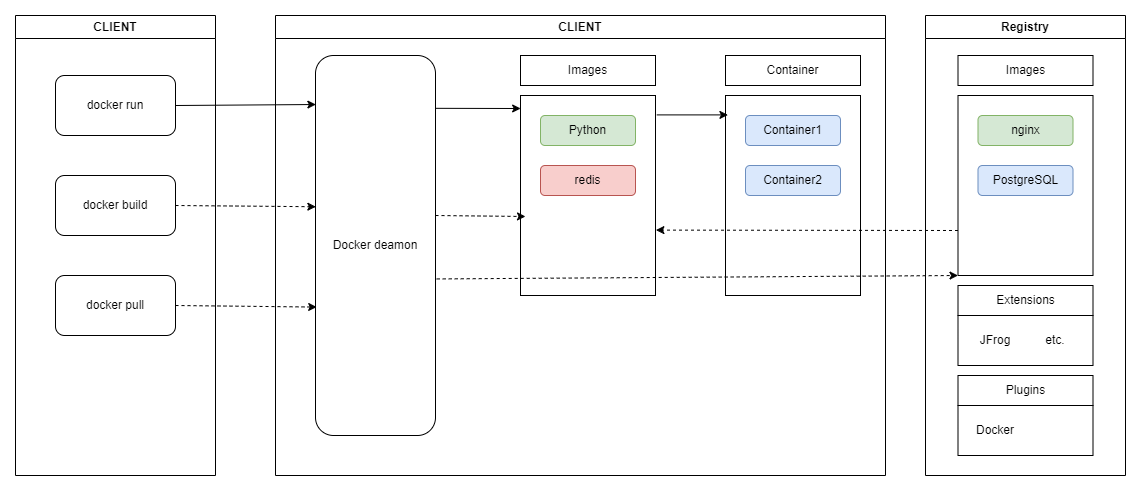

The diagram above was exported from draw.io. Its source (the exported page's mxGraphModel, read from the mxfile embedded in the PNG):
<mxGraphModel dx="1050" dy="557" grid="1" gridSize="10" guides="1" tooltips="1" connect="1" arrows="1" fold="1" page="1" pageScale="1" pageWidth="1169" pageHeight="827" background="none" math="0" shadow="0">
  <root>
    <mxCell id="0" />
    <mxCell id="1" parent="0" />
    <mxCell id="uoLBesdLngtTiSdOMixS-311" value="CLIENT" style="swimlane;whiteSpace=wrap;html=1;" vertex="1" parent="1">
      <mxGeometry x="80" y="160" width="200" height="460" as="geometry" />
    </mxCell>
    <mxCell id="uoLBesdLngtTiSdOMixS-312" value="docker run" style="rounded=1;whiteSpace=wrap;html=1;" vertex="1" parent="uoLBesdLngtTiSdOMixS-311">
      <mxGeometry x="40" y="60" width="120" height="60" as="geometry" />
    </mxCell>
    <mxCell id="uoLBesdLngtTiSdOMixS-313" value="docker build" style="rounded=1;whiteSpace=wrap;html=1;" vertex="1" parent="uoLBesdLngtTiSdOMixS-311">
      <mxGeometry x="40" y="160" width="120" height="60" as="geometry" />
    </mxCell>
    <mxCell id="uoLBesdLngtTiSdOMixS-314" value="docker pull" style="rounded=1;whiteSpace=wrap;html=1;" vertex="1" parent="uoLBesdLngtTiSdOMixS-311">
      <mxGeometry x="40" y="260" width="120" height="60" as="geometry" />
    </mxCell>
    <mxCell id="uoLBesdLngtTiSdOMixS-315" value="CLIENT" style="swimlane;whiteSpace=wrap;html=1;" vertex="1" parent="1">
      <mxGeometry x="340" y="160" width="610" height="460" as="geometry" />
    </mxCell>
    <mxCell id="uoLBesdLngtTiSdOMixS-316" value="Docker deamon" style="rounded=1;whiteSpace=wrap;html=1;" vertex="1" parent="uoLBesdLngtTiSdOMixS-315">
      <mxGeometry x="40" y="40" width="120" height="380" as="geometry" />
    </mxCell>
    <mxCell id="uoLBesdLngtTiSdOMixS-319" value="Images" style="rounded=0;whiteSpace=wrap;html=1;" vertex="1" parent="uoLBesdLngtTiSdOMixS-315">
      <mxGeometry x="245" y="40" width="135" height="30" as="geometry" />
    </mxCell>
    <mxCell id="uoLBesdLngtTiSdOMixS-320" value="" style="rounded=0;whiteSpace=wrap;html=1;" vertex="1" parent="uoLBesdLngtTiSdOMixS-315">
      <mxGeometry x="245" y="80" width="135" height="200" as="geometry" />
    </mxCell>
    <mxCell id="uoLBesdLngtTiSdOMixS-321" value="Python" style="rounded=1;whiteSpace=wrap;html=1;fillColor=#d5e8d4;strokeColor=#82b366;" vertex="1" parent="uoLBesdLngtTiSdOMixS-315">
      <mxGeometry x="265" y="100" width="95" height="30" as="geometry" />
    </mxCell>
    <mxCell id="uoLBesdLngtTiSdOMixS-322" value="redis" style="rounded=1;whiteSpace=wrap;html=1;fillColor=#f8cecc;strokeColor=#b85450;" vertex="1" parent="uoLBesdLngtTiSdOMixS-315">
      <mxGeometry x="265" y="150" width="95" height="30" as="geometry" />
    </mxCell>
    <mxCell id="uoLBesdLngtTiSdOMixS-324" value="Container" style="rounded=0;whiteSpace=wrap;html=1;" vertex="1" parent="uoLBesdLngtTiSdOMixS-315">
      <mxGeometry x="450" y="40" width="135" height="30" as="geometry" />
    </mxCell>
    <mxCell id="uoLBesdLngtTiSdOMixS-325" value="" style="rounded=0;whiteSpace=wrap;html=1;" vertex="1" parent="uoLBesdLngtTiSdOMixS-315">
      <mxGeometry x="450" y="80" width="135" height="200" as="geometry" />
    </mxCell>
    <mxCell id="uoLBesdLngtTiSdOMixS-326" value="Container1" style="rounded=1;whiteSpace=wrap;html=1;fillColor=#dae8fc;strokeColor=#6c8ebf;" vertex="1" parent="uoLBesdLngtTiSdOMixS-315">
      <mxGeometry x="470" y="100" width="95" height="30" as="geometry" />
    </mxCell>
    <mxCell id="uoLBesdLngtTiSdOMixS-327" value="Container2" style="rounded=1;whiteSpace=wrap;html=1;fillColor=#dae8fc;strokeColor=#6c8ebf;" vertex="1" parent="uoLBesdLngtTiSdOMixS-315">
      <mxGeometry x="470" y="150" width="95" height="30" as="geometry" />
    </mxCell>
    <mxCell id="uoLBesdLngtTiSdOMixS-361" value="" style="endArrow=classic;html=1;rounded=0;exitX=1.003;exitY=0.139;exitDx=0;exitDy=0;entryX=0.001;entryY=0.065;entryDx=0;entryDy=0;entryPerimeter=0;exitPerimeter=0;" edge="1" parent="uoLBesdLngtTiSdOMixS-315" source="uoLBesdLngtTiSdOMixS-316" target="uoLBesdLngtTiSdOMixS-320">
      <mxGeometry width="50" height="50" relative="1" as="geometry">
        <mxPoint x="150" y="161" as="sourcePoint" />
        <mxPoint x="290" y="160" as="targetPoint" />
      </mxGeometry>
    </mxCell>
    <mxCell id="uoLBesdLngtTiSdOMixS-362" value="" style="endArrow=classic;html=1;rounded=0;exitX=1.009;exitY=0.097;exitDx=0;exitDy=0;entryX=0.018;entryY=0.097;entryDx=0;entryDy=0;entryPerimeter=0;exitPerimeter=0;" edge="1" parent="uoLBesdLngtTiSdOMixS-315" source="uoLBesdLngtTiSdOMixS-320" target="uoLBesdLngtTiSdOMixS-325">
      <mxGeometry width="50" height="50" relative="1" as="geometry">
        <mxPoint x="410" y="103" as="sourcePoint" />
        <mxPoint x="495" y="103" as="targetPoint" />
      </mxGeometry>
    </mxCell>
    <mxCell id="uoLBesdLngtTiSdOMixS-363" value="" style="endArrow=classic;html=1;rounded=0;exitX=1;exitY=0.5;exitDx=0;exitDy=0;dashed=1;" edge="1" parent="uoLBesdLngtTiSdOMixS-315">
      <mxGeometry width="50" height="50" relative="1" as="geometry">
        <mxPoint x="160" y="200" as="sourcePoint" />
        <mxPoint x="250" y="201" as="targetPoint" />
      </mxGeometry>
    </mxCell>
    <mxCell id="uoLBesdLngtTiSdOMixS-338" value="Registry" style="swimlane;whiteSpace=wrap;html=1;" vertex="1" parent="1">
      <mxGeometry x="990" y="160" width="200" height="460" as="geometry" />
    </mxCell>
    <mxCell id="uoLBesdLngtTiSdOMixS-344" value="Images" style="rounded=0;whiteSpace=wrap;html=1;" vertex="1" parent="uoLBesdLngtTiSdOMixS-338">
      <mxGeometry x="32.5" y="40" width="135" height="30" as="geometry" />
    </mxCell>
    <mxCell id="uoLBesdLngtTiSdOMixS-345" value="" style="rounded=0;whiteSpace=wrap;html=1;" vertex="1" parent="uoLBesdLngtTiSdOMixS-338">
      <mxGeometry x="32.5" y="80" width="135" height="180" as="geometry" />
    </mxCell>
    <mxCell id="uoLBesdLngtTiSdOMixS-346" value="nginx" style="rounded=1;whiteSpace=wrap;html=1;fillColor=#d5e8d4;strokeColor=#82b366;" vertex="1" parent="uoLBesdLngtTiSdOMixS-338">
      <mxGeometry x="52.5" y="100" width="95" height="30" as="geometry" />
    </mxCell>
    <mxCell id="uoLBesdLngtTiSdOMixS-347" value="PostgreSQL" style="rounded=1;whiteSpace=wrap;html=1;fillColor=#dae8fc;strokeColor=#6c8ebf;" vertex="1" parent="uoLBesdLngtTiSdOMixS-338">
      <mxGeometry x="52.5" y="150" width="95" height="30" as="geometry" />
    </mxCell>
    <mxCell id="uoLBesdLngtTiSdOMixS-348" value="Extensions" style="rounded=0;whiteSpace=wrap;html=1;" vertex="1" parent="uoLBesdLngtTiSdOMixS-338">
      <mxGeometry x="32.5" y="270" width="135" height="30" as="geometry" />
    </mxCell>
    <mxCell id="uoLBesdLngtTiSdOMixS-349" value="" style="rounded=0;whiteSpace=wrap;html=1;" vertex="1" parent="uoLBesdLngtTiSdOMixS-338">
      <mxGeometry x="32.5" y="300" width="135" height="50" as="geometry" />
    </mxCell>
    <mxCell id="uoLBesdLngtTiSdOMixS-350" value="JFrog" style="text;html=1;align=center;verticalAlign=middle;whiteSpace=wrap;rounded=0;" vertex="1" parent="uoLBesdLngtTiSdOMixS-338">
      <mxGeometry x="40" y="310" width="60" height="30" as="geometry" />
    </mxCell>
    <mxCell id="uoLBesdLngtTiSdOMixS-351" value="etc." style="text;html=1;align=center;verticalAlign=middle;whiteSpace=wrap;rounded=0;" vertex="1" parent="uoLBesdLngtTiSdOMixS-338">
      <mxGeometry x="100" y="310" width="60" height="30" as="geometry" />
    </mxCell>
    <mxCell id="uoLBesdLngtTiSdOMixS-352" value="Plugins" style="rounded=0;whiteSpace=wrap;html=1;" vertex="1" parent="uoLBesdLngtTiSdOMixS-338">
      <mxGeometry x="32.5" y="360" width="135" height="30" as="geometry" />
    </mxCell>
    <mxCell id="uoLBesdLngtTiSdOMixS-353" value="" style="rounded=0;whiteSpace=wrap;html=1;" vertex="1" parent="uoLBesdLngtTiSdOMixS-338">
      <mxGeometry x="32.5" y="390" width="135" height="50" as="geometry" />
    </mxCell>
    <mxCell id="uoLBesdLngtTiSdOMixS-354" value="Docker" style="text;html=1;align=center;verticalAlign=middle;whiteSpace=wrap;rounded=0;" vertex="1" parent="uoLBesdLngtTiSdOMixS-338">
      <mxGeometry x="40" y="400" width="60" height="30" as="geometry" />
    </mxCell>
    <mxCell id="uoLBesdLngtTiSdOMixS-356" value="" style="endArrow=classic;html=1;rounded=0;exitX=1;exitY=0.5;exitDx=0;exitDy=0;entryX=0.003;entryY=0.129;entryDx=0;entryDy=0;entryPerimeter=0;" edge="1" parent="1" source="uoLBesdLngtTiSdOMixS-312" target="uoLBesdLngtTiSdOMixS-316">
      <mxGeometry width="50" height="50" relative="1" as="geometry">
        <mxPoint x="290" y="560" as="sourcePoint" />
        <mxPoint x="340" y="510" as="targetPoint" />
      </mxGeometry>
    </mxCell>
    <mxCell id="uoLBesdLngtTiSdOMixS-359" value="" style="endArrow=classic;html=1;rounded=0;exitX=1;exitY=0.5;exitDx=0;exitDy=0;entryX=0.003;entryY=0.398;entryDx=0;entryDy=0;entryPerimeter=0;dashed=1;" edge="1" parent="1" source="uoLBesdLngtTiSdOMixS-313" target="uoLBesdLngtTiSdOMixS-316">
      <mxGeometry width="50" height="50" relative="1" as="geometry">
        <mxPoint x="390" y="420" as="sourcePoint" />
        <mxPoint x="440" y="370" as="targetPoint" />
      </mxGeometry>
    </mxCell>
    <mxCell id="uoLBesdLngtTiSdOMixS-360" value="" style="endArrow=classic;html=1;rounded=0;exitX=1;exitY=0.5;exitDx=0;exitDy=0;entryX=0.01;entryY=0.662;entryDx=0;entryDy=0;entryPerimeter=0;dashed=1;" edge="1" parent="1" source="uoLBesdLngtTiSdOMixS-314" target="uoLBesdLngtTiSdOMixS-316">
      <mxGeometry width="50" height="50" relative="1" as="geometry">
        <mxPoint x="250" y="360" as="sourcePoint" />
        <mxPoint x="390" y="361" as="targetPoint" />
      </mxGeometry>
    </mxCell>
    <mxCell id="uoLBesdLngtTiSdOMixS-364" value="" style="endArrow=classic;html=1;rounded=0;exitX=0;exitY=0.75;exitDx=0;exitDy=0;dashed=1;entryX=1.003;entryY=0.673;entryDx=0;entryDy=0;entryPerimeter=0;" edge="1" parent="1" source="uoLBesdLngtTiSdOMixS-345" target="uoLBesdLngtTiSdOMixS-320">
      <mxGeometry width="50" height="50" relative="1" as="geometry">
        <mxPoint x="940" y="430" as="sourcePoint" />
        <mxPoint x="1030" y="431" as="targetPoint" />
      </mxGeometry>
    </mxCell>
    <mxCell id="uoLBesdLngtTiSdOMixS-365" value="" style="endArrow=classic;html=1;rounded=0;exitX=1.01;exitY=0.588;exitDx=0;exitDy=0;dashed=1;exitPerimeter=0;entryX=0;entryY=1;entryDx=0;entryDy=0;" edge="1" parent="1" source="uoLBesdLngtTiSdOMixS-316" target="uoLBesdLngtTiSdOMixS-345">
      <mxGeometry width="50" height="50" relative="1" as="geometry">
        <mxPoint x="550" y="460" as="sourcePoint" />
        <mxPoint x="640" y="461" as="targetPoint" />
      </mxGeometry>
    </mxCell>
  </root>
</mxGraphModel>